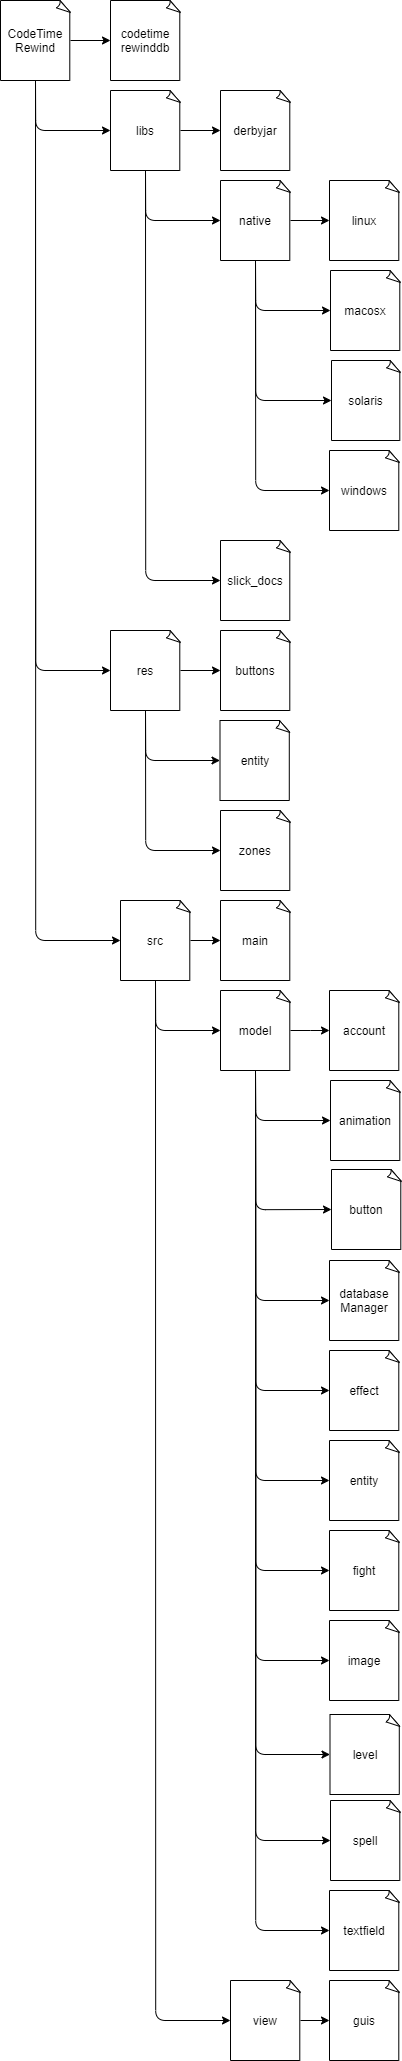

The diagram above was exported from draw.io. Its source (the exported page's mxGraphModel, read from the mxfile embedded in the PNG):
<mxGraphModel dx="5688" dy="3448" grid="1" gridSize="10" guides="1" tooltips="1" connect="1" arrows="1" fold="1" page="1" pageScale="1" pageWidth="827" pageHeight="1169" math="0" shadow="0">
  <root>
    <mxCell id="0" />
    <mxCell id="1" parent="0" />
    <mxCell id="fAeCGh0np1KjFsFzD-ZB-2" value="CodeTime&lt;br&gt;Rewind" style="whiteSpace=wrap;html=1;shape=mxgraph.basic.document" vertex="1" parent="1">
      <mxGeometry width="70" height="80" as="geometry" />
    </mxCell>
    <mxCell id="fAeCGh0np1KjFsFzD-ZB-54" value="" style="edgeStyle=orthogonalEdgeStyle;rounded=0;orthogonalLoop=1;jettySize=auto;html=1;" edge="1" parent="1" source="fAeCGh0np1KjFsFzD-ZB-3" target="fAeCGh0np1KjFsFzD-ZB-53">
      <mxGeometry relative="1" as="geometry" />
    </mxCell>
    <mxCell id="fAeCGh0np1KjFsFzD-ZB-3" value="src" style="whiteSpace=wrap;html=1;shape=mxgraph.basic.document" vertex="1" parent="1">
      <mxGeometry x="120" y="900" width="70" height="80" as="geometry" />
    </mxCell>
    <mxCell id="fAeCGh0np1KjFsFzD-ZB-4" value="res" style="whiteSpace=wrap;html=1;shape=mxgraph.basic.document" vertex="1" parent="1">
      <mxGeometry x="110" y="630" width="70" height="80" as="geometry" />
    </mxCell>
    <mxCell id="fAeCGh0np1KjFsFzD-ZB-5" value="libs" style="whiteSpace=wrap;html=1;shape=mxgraph.basic.document" vertex="1" parent="1">
      <mxGeometry x="110" y="90" width="70" height="80" as="geometry" />
    </mxCell>
    <mxCell id="fAeCGh0np1KjFsFzD-ZB-6" value="codetime&lt;br&gt;rewinddb" style="whiteSpace=wrap;html=1;shape=mxgraph.basic.document" vertex="1" parent="1">
      <mxGeometry x="110" width="70" height="80" as="geometry" />
    </mxCell>
    <mxCell id="fAeCGh0np1KjFsFzD-ZB-8" value="" style="endArrow=classic;html=1;exitX=0.5;exitY=1;exitDx=0;exitDy=0;exitPerimeter=0;entryX=0;entryY=0.5;entryDx=0;entryDy=0;entryPerimeter=0;edgeStyle=orthogonalEdgeStyle;" edge="1" parent="1" source="fAeCGh0np1KjFsFzD-ZB-2" target="fAeCGh0np1KjFsFzD-ZB-5">
      <mxGeometry width="50" height="50" relative="1" as="geometry">
        <mxPoint x="45" y="100" as="sourcePoint" />
        <mxPoint x="80" y="175" as="targetPoint" />
      </mxGeometry>
    </mxCell>
    <mxCell id="fAeCGh0np1KjFsFzD-ZB-9" value="" style="endArrow=classic;html=1;exitX=0.5;exitY=1;exitDx=0;exitDy=0;exitPerimeter=0;entryX=0;entryY=0.5;entryDx=0;entryDy=0;entryPerimeter=0;edgeStyle=orthogonalEdgeStyle;" edge="1" parent="1" source="fAeCGh0np1KjFsFzD-ZB-2" target="fAeCGh0np1KjFsFzD-ZB-4">
      <mxGeometry width="50" height="50" relative="1" as="geometry">
        <mxPoint x="55" y="110" as="sourcePoint" />
        <mxPoint x="90" y="185" as="targetPoint" />
      </mxGeometry>
    </mxCell>
    <mxCell id="fAeCGh0np1KjFsFzD-ZB-10" value="" style="endArrow=classic;html=1;exitX=0.5;exitY=1;exitDx=0;exitDy=0;exitPerimeter=0;entryX=0;entryY=0.5;entryDx=0;entryDy=0;entryPerimeter=0;edgeStyle=orthogonalEdgeStyle;" edge="1" parent="1" source="fAeCGh0np1KjFsFzD-ZB-2" target="fAeCGh0np1KjFsFzD-ZB-3">
      <mxGeometry width="50" height="50" relative="1" as="geometry">
        <mxPoint x="65" y="120" as="sourcePoint" />
        <mxPoint x="100" y="195" as="targetPoint" />
      </mxGeometry>
    </mxCell>
    <mxCell id="fAeCGh0np1KjFsFzD-ZB-15" value="derbyjar" style="whiteSpace=wrap;html=1;shape=mxgraph.basic.document" vertex="1" parent="1">
      <mxGeometry x="220" y="90" width="70" height="80" as="geometry" />
    </mxCell>
    <mxCell id="fAeCGh0np1KjFsFzD-ZB-16" value="native" style="whiteSpace=wrap;html=1;shape=mxgraph.basic.document" vertex="1" parent="1">
      <mxGeometry x="220" y="180" width="70" height="80" as="geometry" />
    </mxCell>
    <mxCell id="fAeCGh0np1KjFsFzD-ZB-17" value="slick_docs" style="whiteSpace=wrap;html=1;shape=mxgraph.basic.document" vertex="1" parent="1">
      <mxGeometry x="220" y="540" width="70" height="80" as="geometry" />
    </mxCell>
    <mxCell id="fAeCGh0np1KjFsFzD-ZB-19" value="" style="endArrow=classic;html=1;entryX=0;entryY=0.5;entryDx=0;entryDy=0;entryPerimeter=0;exitX=1;exitY=0.5;exitDx=0;exitDy=0;exitPerimeter=0;" edge="1" parent="1" source="fAeCGh0np1KjFsFzD-ZB-2" target="fAeCGh0np1KjFsFzD-ZB-6">
      <mxGeometry width="50" height="50" relative="1" as="geometry">
        <mxPoint x="90" y="460" as="sourcePoint" />
        <mxPoint x="140" y="410" as="targetPoint" />
      </mxGeometry>
    </mxCell>
    <mxCell id="fAeCGh0np1KjFsFzD-ZB-20" value="" style="endArrow=classic;html=1;entryX=0;entryY=0.5;entryDx=0;entryDy=0;entryPerimeter=0;exitX=1;exitY=0.5;exitDx=0;exitDy=0;exitPerimeter=0;" edge="1" parent="1" source="fAeCGh0np1KjFsFzD-ZB-5" target="fAeCGh0np1KjFsFzD-ZB-15">
      <mxGeometry width="50" height="50" relative="1" as="geometry">
        <mxPoint x="90" y="460" as="sourcePoint" />
        <mxPoint x="140" y="410" as="targetPoint" />
      </mxGeometry>
    </mxCell>
    <mxCell id="fAeCGh0np1KjFsFzD-ZB-22" value="" style="endArrow=classic;html=1;entryX=0;entryY=0.5;entryDx=0;entryDy=0;entryPerimeter=0;exitX=0.5;exitY=1;exitDx=0;exitDy=0;exitPerimeter=0;edgeStyle=orthogonalEdgeStyle;" edge="1" parent="1" source="fAeCGh0np1KjFsFzD-ZB-5" target="fAeCGh0np1KjFsFzD-ZB-16">
      <mxGeometry width="50" height="50" relative="1" as="geometry">
        <mxPoint x="180" y="340" as="sourcePoint" />
        <mxPoint x="230" y="290" as="targetPoint" />
      </mxGeometry>
    </mxCell>
    <mxCell id="fAeCGh0np1KjFsFzD-ZB-24" value="" style="endArrow=classic;html=1;entryX=0;entryY=0.5;entryDx=0;entryDy=0;entryPerimeter=0;exitX=0.5;exitY=1;exitDx=0;exitDy=0;exitPerimeter=0;edgeStyle=orthogonalEdgeStyle;" edge="1" parent="1" source="fAeCGh0np1KjFsFzD-ZB-5" target="fAeCGh0np1KjFsFzD-ZB-17">
      <mxGeometry width="50" height="50" relative="1" as="geometry">
        <mxPoint x="165" y="220.00000000000023" as="sourcePoint" />
        <mxPoint x="240" y="264.9999999999998" as="targetPoint" />
      </mxGeometry>
    </mxCell>
    <mxCell id="fAeCGh0np1KjFsFzD-ZB-25" value="windows" style="whiteSpace=wrap;html=1;shape=mxgraph.basic.document" vertex="1" parent="1">
      <mxGeometry x="329" y="450" width="70" height="80" as="geometry" />
    </mxCell>
    <mxCell id="fAeCGh0np1KjFsFzD-ZB-26" value="solaris" style="whiteSpace=wrap;html=1;shape=mxgraph.basic.document" vertex="1" parent="1">
      <mxGeometry x="331" y="360" width="69" height="80" as="geometry" />
    </mxCell>
    <mxCell id="fAeCGh0np1KjFsFzD-ZB-27" value="macosx" style="whiteSpace=wrap;html=1;shape=mxgraph.basic.document" vertex="1" parent="1">
      <mxGeometry x="330" y="270" width="70" height="80" as="geometry" />
    </mxCell>
    <mxCell id="fAeCGh0np1KjFsFzD-ZB-28" value="linux" style="whiteSpace=wrap;html=1;shape=mxgraph.basic.document" vertex="1" parent="1">
      <mxGeometry x="329" y="180" width="70" height="80" as="geometry" />
    </mxCell>
    <mxCell id="fAeCGh0np1KjFsFzD-ZB-29" value="" style="endArrow=classic;html=1;entryX=0;entryY=0.5;entryDx=0;entryDy=0;entryPerimeter=0;exitX=1;exitY=0.5;exitDx=0;exitDy=0;exitPerimeter=0;" edge="1" parent="1" source="fAeCGh0np1KjFsFzD-ZB-16" target="fAeCGh0np1KjFsFzD-ZB-28">
      <mxGeometry width="50" height="50" relative="1" as="geometry">
        <mxPoint x="180" y="380" as="sourcePoint" />
        <mxPoint x="230" y="330" as="targetPoint" />
      </mxGeometry>
    </mxCell>
    <mxCell id="fAeCGh0np1KjFsFzD-ZB-30" value="" style="endArrow=classic;html=1;entryX=0;entryY=0.5;entryDx=0;entryDy=0;entryPerimeter=0;exitX=0.5;exitY=1;exitDx=0;exitDy=0;exitPerimeter=0;edgeStyle=orthogonalEdgeStyle;" edge="1" parent="1" source="fAeCGh0np1KjFsFzD-ZB-16" target="fAeCGh0np1KjFsFzD-ZB-27">
      <mxGeometry width="50" height="50" relative="1" as="geometry">
        <mxPoint x="155" y="210.00000000000023" as="sourcePoint" />
        <mxPoint x="230" y="274.9999999999998" as="targetPoint" />
      </mxGeometry>
    </mxCell>
    <mxCell id="fAeCGh0np1KjFsFzD-ZB-31" value="" style="endArrow=classic;html=1;entryX=0;entryY=0.5;entryDx=0;entryDy=0;entryPerimeter=0;exitX=0.5;exitY=1;exitDx=0;exitDy=0;exitPerimeter=0;edgeStyle=orthogonalEdgeStyle;" edge="1" parent="1" source="fAeCGh0np1KjFsFzD-ZB-16" target="fAeCGh0np1KjFsFzD-ZB-25">
      <mxGeometry width="50" height="50" relative="1" as="geometry">
        <mxPoint x="265" y="319.9999999999998" as="sourcePoint" />
        <mxPoint x="339" y="384.9999999999998" as="targetPoint" />
      </mxGeometry>
    </mxCell>
    <mxCell id="fAeCGh0np1KjFsFzD-ZB-32" value="" style="endArrow=classic;html=1;entryX=0;entryY=0.5;entryDx=0;entryDy=0;entryPerimeter=0;exitX=0.5;exitY=1;exitDx=0;exitDy=0;exitPerimeter=0;edgeStyle=orthogonalEdgeStyle;" edge="1" parent="1" source="fAeCGh0np1KjFsFzD-ZB-16" target="fAeCGh0np1KjFsFzD-ZB-26">
      <mxGeometry width="50" height="50" relative="1" as="geometry">
        <mxPoint x="275" y="329.9999999999998" as="sourcePoint" />
        <mxPoint x="349" y="394.9999999999998" as="targetPoint" />
      </mxGeometry>
    </mxCell>
    <mxCell id="fAeCGh0np1KjFsFzD-ZB-45" value="buttons" style="whiteSpace=wrap;html=1;shape=mxgraph.basic.document" vertex="1" parent="1">
      <mxGeometry x="220" y="630" width="70" height="80" as="geometry" />
    </mxCell>
    <mxCell id="fAeCGh0np1KjFsFzD-ZB-46" value="entity" style="whiteSpace=wrap;html=1;shape=mxgraph.basic.document" vertex="1" parent="1">
      <mxGeometry x="219.5" y="720" width="70" height="80" as="geometry" />
    </mxCell>
    <mxCell id="fAeCGh0np1KjFsFzD-ZB-47" value="zones" style="whiteSpace=wrap;html=1;shape=mxgraph.basic.document" vertex="1" parent="1">
      <mxGeometry x="220" y="810" width="70" height="80" as="geometry" />
    </mxCell>
    <mxCell id="fAeCGh0np1KjFsFzD-ZB-49" value="" style="endArrow=classic;html=1;entryX=0;entryY=0.5;entryDx=0;entryDy=0;entryPerimeter=0;exitX=1;exitY=0.5;exitDx=0;exitDy=0;exitPerimeter=0;" edge="1" parent="1" source="fAeCGh0np1KjFsFzD-ZB-4" target="fAeCGh0np1KjFsFzD-ZB-45">
      <mxGeometry width="50" height="50" relative="1" as="geometry">
        <mxPoint x="210" y="860" as="sourcePoint" />
        <mxPoint x="260" y="810" as="targetPoint" />
      </mxGeometry>
    </mxCell>
    <mxCell id="fAeCGh0np1KjFsFzD-ZB-50" value="" style="endArrow=classic;html=1;entryX=0;entryY=0.5;entryDx=0;entryDy=0;entryPerimeter=0;exitX=0.5;exitY=1;exitDx=0;exitDy=0;exitPerimeter=0;edgeStyle=orthogonalEdgeStyle;" edge="1" parent="1" source="fAeCGh0np1KjFsFzD-ZB-4" target="fAeCGh0np1KjFsFzD-ZB-46">
      <mxGeometry width="50" height="50" relative="1" as="geometry">
        <mxPoint x="210" y="860" as="sourcePoint" />
        <mxPoint x="260" y="810" as="targetPoint" />
      </mxGeometry>
    </mxCell>
    <mxCell id="fAeCGh0np1KjFsFzD-ZB-52" value="" style="endArrow=classic;html=1;entryX=0;entryY=0.5;entryDx=0;entryDy=0;entryPerimeter=0;exitX=0.5;exitY=1;exitDx=0;exitDy=0;exitPerimeter=0;edgeStyle=orthogonalEdgeStyle;" edge="1" parent="1" source="fAeCGh0np1KjFsFzD-ZB-4" target="fAeCGh0np1KjFsFzD-ZB-47">
      <mxGeometry width="50" height="50" relative="1" as="geometry">
        <mxPoint x="165" y="820" as="sourcePoint" />
        <mxPoint x="240" y="885" as="targetPoint" />
      </mxGeometry>
    </mxCell>
    <mxCell id="fAeCGh0np1KjFsFzD-ZB-53" value="main" style="whiteSpace=wrap;html=1;shape=mxgraph.basic.document" vertex="1" parent="1">
      <mxGeometry x="220" y="900" width="70" height="80" as="geometry" />
    </mxCell>
    <mxCell id="fAeCGh0np1KjFsFzD-ZB-62" value="" style="edgeStyle=orthogonalEdgeStyle;rounded=0;orthogonalLoop=1;jettySize=auto;html=1;" edge="1" parent="1" source="fAeCGh0np1KjFsFzD-ZB-55" target="fAeCGh0np1KjFsFzD-ZB-61">
      <mxGeometry relative="1" as="geometry" />
    </mxCell>
    <mxCell id="fAeCGh0np1KjFsFzD-ZB-55" value="model" style="whiteSpace=wrap;html=1;shape=mxgraph.basic.document" vertex="1" parent="1">
      <mxGeometry x="220" y="990" width="70" height="80" as="geometry" />
    </mxCell>
    <mxCell id="fAeCGh0np1KjFsFzD-ZB-60" value="" style="edgeStyle=orthogonalEdgeStyle;rounded=0;orthogonalLoop=1;jettySize=auto;html=1;" edge="1" parent="1" source="fAeCGh0np1KjFsFzD-ZB-57" target="fAeCGh0np1KjFsFzD-ZB-59">
      <mxGeometry relative="1" as="geometry" />
    </mxCell>
    <mxCell id="fAeCGh0np1KjFsFzD-ZB-57" value="view" style="whiteSpace=wrap;html=1;shape=mxgraph.basic.document" vertex="1" parent="1">
      <mxGeometry x="230" y="1980" width="70" height="80" as="geometry" />
    </mxCell>
    <mxCell id="fAeCGh0np1KjFsFzD-ZB-59" value="guis" style="whiteSpace=wrap;html=1;shape=mxgraph.basic.document" vertex="1" parent="1">
      <mxGeometry x="329" y="1980" width="70" height="80" as="geometry" />
    </mxCell>
    <mxCell id="fAeCGh0np1KjFsFzD-ZB-61" value="account" style="whiteSpace=wrap;html=1;shape=mxgraph.basic.document" vertex="1" parent="1">
      <mxGeometry x="329" y="990" width="70" height="80" as="geometry" />
    </mxCell>
    <mxCell id="fAeCGh0np1KjFsFzD-ZB-63" value="animation" style="whiteSpace=wrap;html=1;shape=mxgraph.basic.document" vertex="1" parent="1">
      <mxGeometry x="330" y="1080" width="70" height="80" as="geometry" />
    </mxCell>
    <mxCell id="fAeCGh0np1KjFsFzD-ZB-65" value="button" style="whiteSpace=wrap;html=1;shape=mxgraph.basic.document" vertex="1" parent="1">
      <mxGeometry x="331" y="1169" width="70" height="80" as="geometry" />
    </mxCell>
    <mxCell id="fAeCGh0np1KjFsFzD-ZB-67" value="database&lt;br&gt;Manager" style="whiteSpace=wrap;html=1;shape=mxgraph.basic.document" vertex="1" parent="1">
      <mxGeometry x="329" y="1260" width="70" height="80" as="geometry" />
    </mxCell>
    <mxCell id="fAeCGh0np1KjFsFzD-ZB-69" value="" style="endArrow=classic;html=1;entryX=0;entryY=0.5;entryDx=0;entryDy=0;entryPerimeter=0;exitX=0.5;exitY=1;exitDx=0;exitDy=0;exitPerimeter=0;edgeStyle=orthogonalEdgeStyle;" edge="1" parent="1" source="fAeCGh0np1KjFsFzD-ZB-3" target="fAeCGh0np1KjFsFzD-ZB-55">
      <mxGeometry width="50" height="50" relative="1" as="geometry">
        <mxPoint x="260" y="1440" as="sourcePoint" />
        <mxPoint x="310" y="1390" as="targetPoint" />
      </mxGeometry>
    </mxCell>
    <mxCell id="fAeCGh0np1KjFsFzD-ZB-70" value="" style="endArrow=classic;html=1;entryX=0;entryY=0.5;entryDx=0;entryDy=0;entryPerimeter=0;exitX=0.5;exitY=1;exitDx=0;exitDy=0;exitPerimeter=0;edgeStyle=orthogonalEdgeStyle;" edge="1" parent="1" source="fAeCGh0np1KjFsFzD-ZB-3" target="fAeCGh0np1KjFsFzD-ZB-57">
      <mxGeometry width="50" height="50" relative="1" as="geometry">
        <mxPoint x="165" y="1140" as="sourcePoint" />
        <mxPoint x="230" y="1205" as="targetPoint" />
      </mxGeometry>
    </mxCell>
    <mxCell id="fAeCGh0np1KjFsFzD-ZB-71" value="" style="endArrow=classic;html=1;entryX=0;entryY=0.5;entryDx=0;entryDy=0;entryPerimeter=0;exitX=0.5;exitY=1;exitDx=0;exitDy=0;exitPerimeter=0;edgeStyle=orthogonalEdgeStyle;" edge="1" parent="1" source="fAeCGh0np1KjFsFzD-ZB-55" target="fAeCGh0np1KjFsFzD-ZB-63">
      <mxGeometry width="50" height="50" relative="1" as="geometry">
        <mxPoint x="260" y="1440" as="sourcePoint" />
        <mxPoint x="310" y="1390" as="targetPoint" />
      </mxGeometry>
    </mxCell>
    <mxCell id="fAeCGh0np1KjFsFzD-ZB-72" value="effect" style="whiteSpace=wrap;html=1;shape=mxgraph.basic.document" vertex="1" parent="1">
      <mxGeometry x="329" y="1350" width="70" height="80" as="geometry" />
    </mxCell>
    <mxCell id="fAeCGh0np1KjFsFzD-ZB-73" value="entity" style="whiteSpace=wrap;html=1;shape=mxgraph.basic.document" vertex="1" parent="1">
      <mxGeometry x="329" y="1440" width="70" height="80" as="geometry" />
    </mxCell>
    <mxCell id="fAeCGh0np1KjFsFzD-ZB-74" value="fight" style="whiteSpace=wrap;html=1;shape=mxgraph.basic.document" vertex="1" parent="1">
      <mxGeometry x="329" y="1530" width="70" height="80" as="geometry" />
    </mxCell>
    <mxCell id="fAeCGh0np1KjFsFzD-ZB-75" value="image" style="whiteSpace=wrap;html=1;shape=mxgraph.basic.document" vertex="1" parent="1">
      <mxGeometry x="329" y="1620" width="70" height="80" as="geometry" />
    </mxCell>
    <mxCell id="fAeCGh0np1KjFsFzD-ZB-76" value="level" style="whiteSpace=wrap;html=1;shape=mxgraph.basic.document" vertex="1" parent="1">
      <mxGeometry x="329.5" y="1714" width="70" height="80" as="geometry" />
    </mxCell>
    <mxCell id="fAeCGh0np1KjFsFzD-ZB-77" value="spell" style="whiteSpace=wrap;html=1;shape=mxgraph.basic.document" vertex="1" parent="1">
      <mxGeometry x="330" y="1800" width="70" height="80" as="geometry" />
    </mxCell>
    <mxCell id="fAeCGh0np1KjFsFzD-ZB-78" value="textfield" style="whiteSpace=wrap;html=1;shape=mxgraph.basic.document" vertex="1" parent="1">
      <mxGeometry x="329" y="1890" width="70" height="80" as="geometry" />
    </mxCell>
    <mxCell id="fAeCGh0np1KjFsFzD-ZB-79" value="" style="endArrow=classic;html=1;entryX=0;entryY=0.5;entryDx=0;entryDy=0;entryPerimeter=0;exitX=0.5;exitY=1;exitDx=0;exitDy=0;exitPerimeter=0;edgeStyle=orthogonalEdgeStyle;" edge="1" parent="1" source="fAeCGh0np1KjFsFzD-ZB-55" target="fAeCGh0np1KjFsFzD-ZB-73">
      <mxGeometry width="50" height="50" relative="1" as="geometry">
        <mxPoint x="265" y="1200" as="sourcePoint" />
        <mxPoint x="340" y="1255" as="targetPoint" />
      </mxGeometry>
    </mxCell>
    <mxCell id="fAeCGh0np1KjFsFzD-ZB-80" value="" style="endArrow=classic;html=1;entryX=0;entryY=0.5;entryDx=0;entryDy=0;entryPerimeter=0;exitX=0.5;exitY=1;exitDx=0;exitDy=0;exitPerimeter=0;edgeStyle=orthogonalEdgeStyle;" edge="1" parent="1" source="fAeCGh0np1KjFsFzD-ZB-55" target="fAeCGh0np1KjFsFzD-ZB-74">
      <mxGeometry width="50" height="50" relative="1" as="geometry">
        <mxPoint x="275" y="1210" as="sourcePoint" />
        <mxPoint x="350" y="1265" as="targetPoint" />
      </mxGeometry>
    </mxCell>
    <mxCell id="fAeCGh0np1KjFsFzD-ZB-81" value="" style="endArrow=classic;html=1;entryX=0;entryY=0.5;entryDx=0;entryDy=0;entryPerimeter=0;exitX=0.5;exitY=1;exitDx=0;exitDy=0;exitPerimeter=0;edgeStyle=orthogonalEdgeStyle;" edge="1" parent="1" source="fAeCGh0np1KjFsFzD-ZB-55" target="fAeCGh0np1KjFsFzD-ZB-75">
      <mxGeometry width="50" height="50" relative="1" as="geometry">
        <mxPoint x="285" y="1220" as="sourcePoint" />
        <mxPoint x="360" y="1275" as="targetPoint" />
      </mxGeometry>
    </mxCell>
    <mxCell id="fAeCGh0np1KjFsFzD-ZB-82" value="" style="endArrow=classic;html=1;entryX=0;entryY=0.5;entryDx=0;entryDy=0;entryPerimeter=0;exitX=0.5;exitY=1;exitDx=0;exitDy=0;exitPerimeter=0;edgeStyle=orthogonalEdgeStyle;" edge="1" parent="1" source="fAeCGh0np1KjFsFzD-ZB-55" target="fAeCGh0np1KjFsFzD-ZB-76">
      <mxGeometry width="50" height="50" relative="1" as="geometry">
        <mxPoint x="295" y="1230" as="sourcePoint" />
        <mxPoint x="370" y="1285" as="targetPoint" />
      </mxGeometry>
    </mxCell>
    <mxCell id="fAeCGh0np1KjFsFzD-ZB-83" value="" style="endArrow=classic;html=1;entryX=0;entryY=0.5;entryDx=0;entryDy=0;entryPerimeter=0;exitX=0.5;exitY=1;exitDx=0;exitDy=0;exitPerimeter=0;edgeStyle=orthogonalEdgeStyle;" edge="1" parent="1" source="fAeCGh0np1KjFsFzD-ZB-55" target="fAeCGh0np1KjFsFzD-ZB-77">
      <mxGeometry width="50" height="50" relative="1" as="geometry">
        <mxPoint x="305" y="1240" as="sourcePoint" />
        <mxPoint x="380" y="1295" as="targetPoint" />
      </mxGeometry>
    </mxCell>
    <mxCell id="fAeCGh0np1KjFsFzD-ZB-84" value="" style="endArrow=classic;html=1;entryX=0;entryY=0.5;entryDx=0;entryDy=0;entryPerimeter=0;exitX=0.5;exitY=1;exitDx=0;exitDy=0;exitPerimeter=0;edgeStyle=orthogonalEdgeStyle;" edge="1" parent="1" source="fAeCGh0np1KjFsFzD-ZB-55" target="fAeCGh0np1KjFsFzD-ZB-72">
      <mxGeometry width="50" height="50" relative="1" as="geometry">
        <mxPoint x="315" y="1250" as="sourcePoint" />
        <mxPoint x="390" y="1305" as="targetPoint" />
      </mxGeometry>
    </mxCell>
    <mxCell id="fAeCGh0np1KjFsFzD-ZB-85" value="" style="endArrow=classic;html=1;entryX=0;entryY=0.5;entryDx=0;entryDy=0;entryPerimeter=0;exitX=0.5;exitY=1;exitDx=0;exitDy=0;exitPerimeter=0;edgeStyle=orthogonalEdgeStyle;" edge="1" parent="1" source="fAeCGh0np1KjFsFzD-ZB-55" target="fAeCGh0np1KjFsFzD-ZB-67">
      <mxGeometry width="50" height="50" relative="1" as="geometry">
        <mxPoint x="325" y="1260" as="sourcePoint" />
        <mxPoint x="400" y="1315" as="targetPoint" />
      </mxGeometry>
    </mxCell>
    <mxCell id="fAeCGh0np1KjFsFzD-ZB-86" value="" style="endArrow=classic;html=1;entryX=0;entryY=0.5;entryDx=0;entryDy=0;entryPerimeter=0;exitX=0.5;exitY=1;exitDx=0;exitDy=0;exitPerimeter=0;edgeStyle=orthogonalEdgeStyle;" edge="1" parent="1" source="fAeCGh0np1KjFsFzD-ZB-55" target="fAeCGh0np1KjFsFzD-ZB-65">
      <mxGeometry width="50" height="50" relative="1" as="geometry">
        <mxPoint x="335" y="1270" as="sourcePoint" />
        <mxPoint x="410" y="1325" as="targetPoint" />
      </mxGeometry>
    </mxCell>
    <mxCell id="fAeCGh0np1KjFsFzD-ZB-87" value="" style="endArrow=classic;html=1;entryX=0;entryY=0.5;entryDx=0;entryDy=0;entryPerimeter=0;exitX=0.5;exitY=1;exitDx=0;exitDy=0;exitPerimeter=0;edgeStyle=orthogonalEdgeStyle;" edge="1" parent="1" source="fAeCGh0np1KjFsFzD-ZB-55" target="fAeCGh0np1KjFsFzD-ZB-78">
      <mxGeometry width="50" height="50" relative="1" as="geometry">
        <mxPoint x="265" y="1200" as="sourcePoint" />
        <mxPoint x="339.5" y="2055" as="targetPoint" />
      </mxGeometry>
    </mxCell>
  </root>
</mxGraphModel>